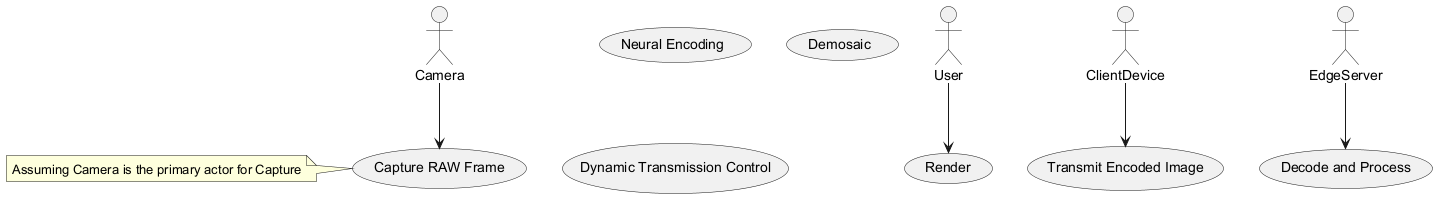

The diagram above was rendered by PlantUML. Its source (embedded in the PNG):
@startuml
actor User
actor Camera
actor ClientDevice
actor EdgeServer

usecase "Capture RAW Frame" as Capture
usecase "Neural Encoding" as Encode
usecase "Demosaic" as Demosaic
usecase "Render" as Render
usecase "Dynamic Transmission Control" as Control
usecase "Transmit Encoded Image" as Transmit
usecase "Decode and Process" as Decode

User --> Render
Camera --> Capture
ClientDevice --> Transmit
EdgeServer --> Decode

note left of Capture : Assuming Camera is the primary actor for Capture
@enduml